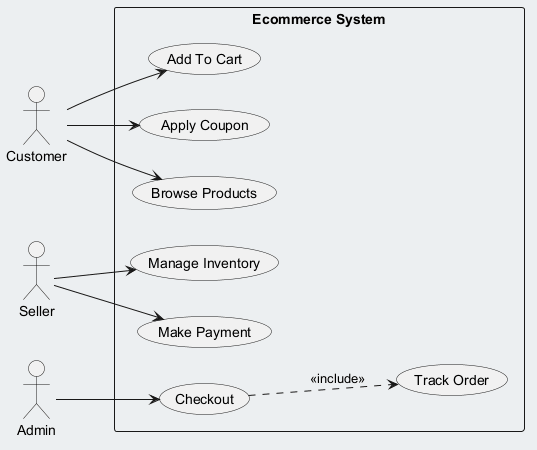

The diagram above was rendered by PlantUML. Its source (embedded in the PNG):
@startuml
skinparam backgroundColor #ECEFF1
skinparam classBackgroundColor #FFFFFF
skinparam classBorderColor #455A64
left to right direction
actor "Customer" as C
actor "Seller" as S
actor "Admin" as A
rectangle "Ecommerce System" {
  usecase "Manage Inventory" as UC_ManageInventory
  usecase "Add To Cart" as UC_AddToCart
  usecase "Track Order" as UC_TrackOrder
  usecase "Make Payment" as UC_MakePayment
  usecase "Apply Coupon" as UC_ApplyCoupon
  usecase "Checkout" as UC_Checkout
  usecase "Browse Products" as UC_BrowseProducts
}
C --> UC_BrowseProducts
C --> UC_ApplyCoupon
C --> UC_AddToCart
S --> UC_MakePayment
S --> UC_ManageInventory
A --> UC_Checkout
UC_Checkout ..> UC_TrackOrder : <<include>>
@enduml